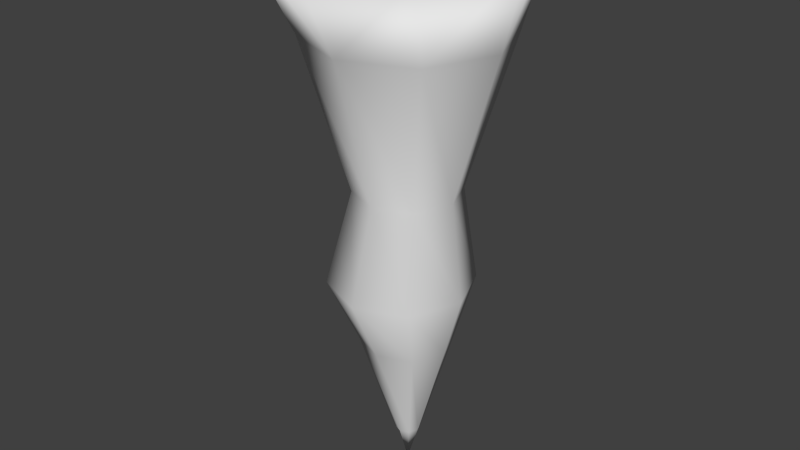 # Source: stalactiteC_v0_l0.blend  (saved by Blender 2.76.0; exported with 4.5.12 LTS)
import bpy
from mathutils import Matrix  # noqa: F401  (used for matrix-valued properties, if any)

bpy.ops.wm.read_factory_settings(use_empty=True)
scene = bpy.context.scene
scene.name = 'Scene'

# ---- collections
col_collection_1 = bpy.data.collections.new('Collection 1'); scene.collection.children.link(col_collection_1)

# ---- world
world_world = bpy.data.worlds.new('World'); scene.world = world_world
world_world.color = (0.05088, 0.05088, 0.05088)
world_world.use_sun_shadow = False
world_world.sun_shadow_jitter_overblur = 0.0
world_world.cycles.sampling_method = 'MANUAL'
world_world.cycles.sample_map_resolution = 256

# ---- meshes
me_cube_001 = bpy.data.meshes.new('Cube.001')
me_cube_001.from_pydata([(-1.395, -1.395, 2.159), (-1.395, 1.395, 2.159), (1.395, -1.395, 2.159), (1.395, 1.395, 2.159), (-2.522e-08, 1.953, 2.159), (-2.522e-08, -1.953, 2.159), (-1.953, 0.0, 2.159), (1.953, 0.0, 2.159), (-2.581e-08, 0.0, 2.043), (-0.9407, -9.777e-10, -14.1), (-1.639, 1.216e-09, -3.365), (-1.218, -1.054, -3.365), (-0.1641, 1.475, -3.365), (-1.218, 1.054, -3.365), (1.311, 1.216e-09, -3.365), (0.8897, 1.054, -3.365), (-0.1641, -1.475, -3.365), (0.8897, -1.054, -3.365), (-1.132, 8.586e-09, -21.09), (-0.7147, -0.565, -14.1), (-0.1497, 0.7909, -14.1), (-0.7147, 0.565, -14.1), (0.6412, -9.777e-10, -14.1), (0.4153, 0.565, -14.1), (-0.1497, -0.7909, -14.1), (0.4153, -0.565, -14.1), (-0.8583, -1.946e-09, -25.57), (-0.8187, -0.7845, -21.09), (-0.03426, 1.098, -21.09), (-0.8187, 0.7845, -21.09), (1.064, 8.586e-09, -21.09), (0.7502, 0.7845, -21.09), (-0.03426, -1.098, -21.09), (0.7502, -0.7845, -21.09), (-0.3636, 1.357e-09, -33.32), (-0.6544, -0.5099, -25.57), (-0.1445, 0.7138, -25.57), (-0.6544, 0.5099, -25.57), (0.5693, -1.946e-09, -25.57), (0.3654, 0.5099, -25.57), (-0.1445, -0.7138, -25.57), (0.3654, -0.5099, -25.57), (-0.3063, -0.1432, -33.32), (-0.1631, 0.2005, -33.32), (-0.3063, 0.1432, -33.32), (0.03745, 1.357e-09, -33.32), (-0.01983, 0.1432, -33.32), (-0.1631, -0.2005, -33.32), (-0.01983, -0.1432, -33.32), (-0.1631, 1.357e-09, -36.22)], [], [(2, 17, 14, 7), (0, 11, 16, 5), (1, 13, 10, 6), (3, 15, 12, 4), (8, 4, 1, 6), (7, 3, 4, 8), (7, 14, 15, 3), (2, 7, 8, 5), (5, 8, 6, 0), (2, 5, 16, 17), (4, 12, 13, 1), (13, 12, 20, 21), (17, 16, 24, 25), (16, 11, 19, 24), (10, 13, 21, 9), (24, 19, 27, 32), (9, 21, 29, 18), (19, 9, 18, 27), (23, 22, 30, 31), (14, 17, 25, 22), (12, 15, 23, 20), (15, 14, 22, 23), (11, 10, 9, 19), (27, 18, 26, 35), (31, 30, 38, 39), (28, 31, 39, 36), (30, 33, 41, 38), (25, 24, 32, 33), (21, 20, 28, 29), (22, 25, 33, 30), (20, 23, 31, 28), (36, 39, 46, 43), (38, 41, 48, 45), (37, 36, 43, 44), (41, 40, 47, 48), (18, 29, 37, 26), (32, 27, 35, 40), (33, 32, 40, 41), (29, 28, 36, 37), (49, 43, 46, 45), (34, 44, 43, 49), (42, 34, 49, 47), (47, 49, 45, 48), (39, 38, 45, 46), (35, 26, 34, 42), (26, 37, 44, 34), (40, 35, 42, 47), (6, 10, 11, 0)])
me_cube_001.polygons.foreach_set('use_smooth', [True] * 48)
_uv = me_cube_001.uv_layers.new(name='UVMap')
_uv.uv.foreach_set('vector', [0.9225, 0.9545, 0.9111, 0.8356, 1.055, 0.8331, 1.082, 0.9735, 0.6691, 0.9539, 0.6351, 0.8387, 0.7726, 0.8373, 0.7969, 0.9501, 0.3346, 0.9539, 0.3686, 0.8387, 0.5019, 0.8392, 0.5019, 0.9737, 0.08117, 0.9545, 0.09264, 0.8356, 0.2311, 0.8373, 0.2068, 0.9501, 0.2083, 1.0, 0.2068, 0.9501, 0.3346, 0.9539, 0.5019, 0.9737, -0.07806, 0.9735, 0.08117, 0.9545, 0.2068, 0.9501, 0.2083, 1.0, -0.07806, 0.9735, -0.05108, 0.8331, 0.09264, 0.8356, 0.08117, 0.9545, 0.9225, 0.9545, 1.082, 0.9735, 0.7955, 1.0, 0.7969, 0.9501, 0.7969, 0.9501, 0.7955, 1.0, 0.5019, 0.9737, 0.6691, 0.9539, 0.9225, 0.9545, 0.7969, 0.9501, 0.7726, 0.8373, 0.9111, 0.8356, 0.2068, 0.9501, 0.2311, 0.8373, 0.3686, 0.8387, 0.3346, 0.9539, 0.3686, 0.8387, 0.2311, 0.8373, 0.3451, 0.556, 0.4234, 0.5563, 0.9111, 0.8356, 0.7726, 0.8373, 0.6587, 0.556, 0.7368, 0.5555, 0.7726, 0.8373, 0.6351, 0.8387, 0.5804, 0.5563, 0.6587, 0.556, 0.5019, 0.8392, 0.3686, 0.8387, 0.4234, 0.5563, 0.5019, 0.5564, 0.6587, 0.556, 0.5804, 0.5563, 0.6002, 0.3768, 0.6983, 0.3764, 0.5019, 0.5564, 0.4234, 0.5563, 0.4046, 0.3768, 0.5024, 0.377, 0.5804, 0.5563, 0.5019, 0.5564, 0.5024, 0.377, 0.6002, 0.3768, 0.267, 0.5555, 0.189, 0.5549, 0.1017, 0.3743, 0.2061, 0.3755, 1.055, 0.8331, 0.9111, 0.8356, 0.7368, 0.5555, 0.8148, 0.5549, 0.2311, 0.8373, 0.09264, 0.8356, 0.267, 0.5555, 0.3451, 0.556, 0.09264, 0.8356, -0.05108, 0.8331, 0.189, 0.5549, 0.267, 0.5555, 0.6351, 0.8387, 0.5019, 0.8392, 0.5019, 0.5564, 0.5804, 0.5563, 0.6002, 0.3768, 0.5024, 0.377, 0.5056, 0.2651, 0.5765, 0.2649, 0.2061, 0.3755, 0.1017, 0.3743, 0.2302, 0.2585, 0.3008, 0.2615, 0.3063, 0.3763, 0.2061, 0.3755, 0.3008, 0.2615, 0.3717, 0.2636, 0.9019, 0.3744, 0.798, 0.3756, 0.7103, 0.2623, 0.7761, 0.2598, 0.7368, 0.5555, 0.6587, 0.556, 0.6983, 0.3764, 0.798, 0.3756, 0.4234, 0.5563, 0.3451, 0.556, 0.3063, 0.3763, 0.4046, 0.3768, 0.8148, 0.5549, 0.7368, 0.5555, 0.798, 0.3756, 0.9019, 0.3744, 0.3451, 0.556, 0.267, 0.5555, 0.2061, 0.3755, 0.3063, 0.3763, 0.3717, 0.2636, 0.3008, 0.2615, 0.457, 0.07592, 0.4759, 0.07517, 0.7761, 0.2598, 0.7103, 0.2623, 0.566, 0.07609, 0.5824, 0.07424, 0.4346, 0.2646, 0.3717, 0.2636, 0.4759, 0.07517, 0.4934, 0.07669, 0.7103, 0.2623, 0.6394, 0.2641, 0.5471, 0.07527, 0.566, 0.07609, 0.5024, 0.377, 0.4046, 0.3768, 0.4346, 0.2646, 0.5056, 0.2651, 0.6983, 0.3764, 0.6002, 0.3768, 0.5765, 0.2649, 0.6394, 0.2641, 0.798, 0.3756, 0.6983, 0.3764, 0.6394, 0.2641, 0.7103, 0.2623, 0.4046, 0.3768, 0.3063, 0.3763, 0.3717, 0.2636, 0.4346, 0.2646, 0.5143, 4.908e-05, 0.4759, 0.07517, 0.457, 0.07592, 0.441, 0.07402, 0.5115, 0.0756, 0.4934, 0.07669, 0.4759, 0.07517, 0.5143, 4.908e-05, 0.5295, 0.07674, 0.5115, 0.0756, 0.5143, 4.908e-05, 0.5471, 0.07527, 0.5471, 0.07527, 0.5143, 4.908e-05, 0.5824, 0.07424, 0.566, 0.07609, 0.3008, 0.2615, 0.2302, 0.2585, 0.441, 0.07402, 0.457, 0.07592, 0.5765, 0.2649, 0.5056, 0.2651, 0.5115, 0.0756, 0.5295, 0.07674, 0.5056, 0.2651, 0.4346, 0.2646, 0.4934, 0.07669, 0.5115, 0.0756, 0.6394, 0.2641, 0.5765, 0.2649, 0.5295, 0.07674, 0.5471, 0.07527, 0.5019, 0.9737, 0.5019, 0.8392, 0.6351, 0.8387, 0.6691, 0.9539])
me_cube_001.use_remesh_preserve_volume = False
me_cube_001.use_remesh_preserve_attributes = False
me_cube_001.use_mirror_vertex_groups = False
me_cube_001.update()

# ---- objects
ob_cube = bpy.data.objects.new('Cube', me_cube_001)

# ---- transforms, parenting, visibility, modifiers, constraints
ob_cube.location = (0.0, 0.0, 11.04)
ob_cube.rotation_euler = (-0.0, 9.425, -0.0)
ob_cube.scale = (1.0, 1.0, -0.2129)
ob_cube.lineart.crease_threshold = 0.0

# ---- collection membership
col_collection_1.objects.link(ob_cube)

# ---- scene / render settings (as saved in the file)
scene.frame_start = 1; scene.frame_end = 250; scene.frame_set(1)
scene.render.engine = 'BLENDER_EEVEE_NEXT'
scene.render.resolution_percentage = 50
scene.render.dither_intensity = 0.0
scene.cycles.use_denoising = False
scene.cycles.samples = 10
scene.cycles.sampling_pattern = 'TABULATED_SOBOL'
scene.cycles.light_sampling_threshold = 0.0
scene.cycles.use_adaptive_sampling = False
scene.cycles.use_light_tree = False
scene.cycles.blur_glossy = 0.0
scene.cycles.pixel_filter_type = 'GAUSSIAN'
scene.cycles.sample_clamp_indirect = 0.0
scene.view_settings.view_transform = 'Standard'
bpy.context.view_layer.update()

# ---- added for rendering (the .blend has no active camera and no usable light): camera, sun
cam_auto = bpy.data.cameras.new('AutoCamera')
cam_auto.lens = 50.0
cam_auto.sensor_width = 36.0
cam_auto.clip_end = 1000.0
ob_auto_camera = bpy.data.objects.new('AutoCamera', cam_auto)
scene.collection.objects.link(ob_auto_camera)
ob_auto_camera.location = (9.12415, -10.949, 14.7191)
ob_auto_camera.rotation_euler = (1.09748, -7.21219e-08, 0.694738)
scene.camera = ob_auto_camera
light_auto_sun = bpy.data.lights.new('AutoSun', 'SUN')
light_auto_sun.energy = 3.0
light_auto_sun.angle = 0.0523599
ob_auto_sun = bpy.data.objects.new('AutoSun', light_auto_sun)
scene.collection.objects.link(ob_auto_sun)
ob_auto_sun.rotation_euler = (0.872665, 0.174533, 0.523599)
bpy.context.view_layer.update()
